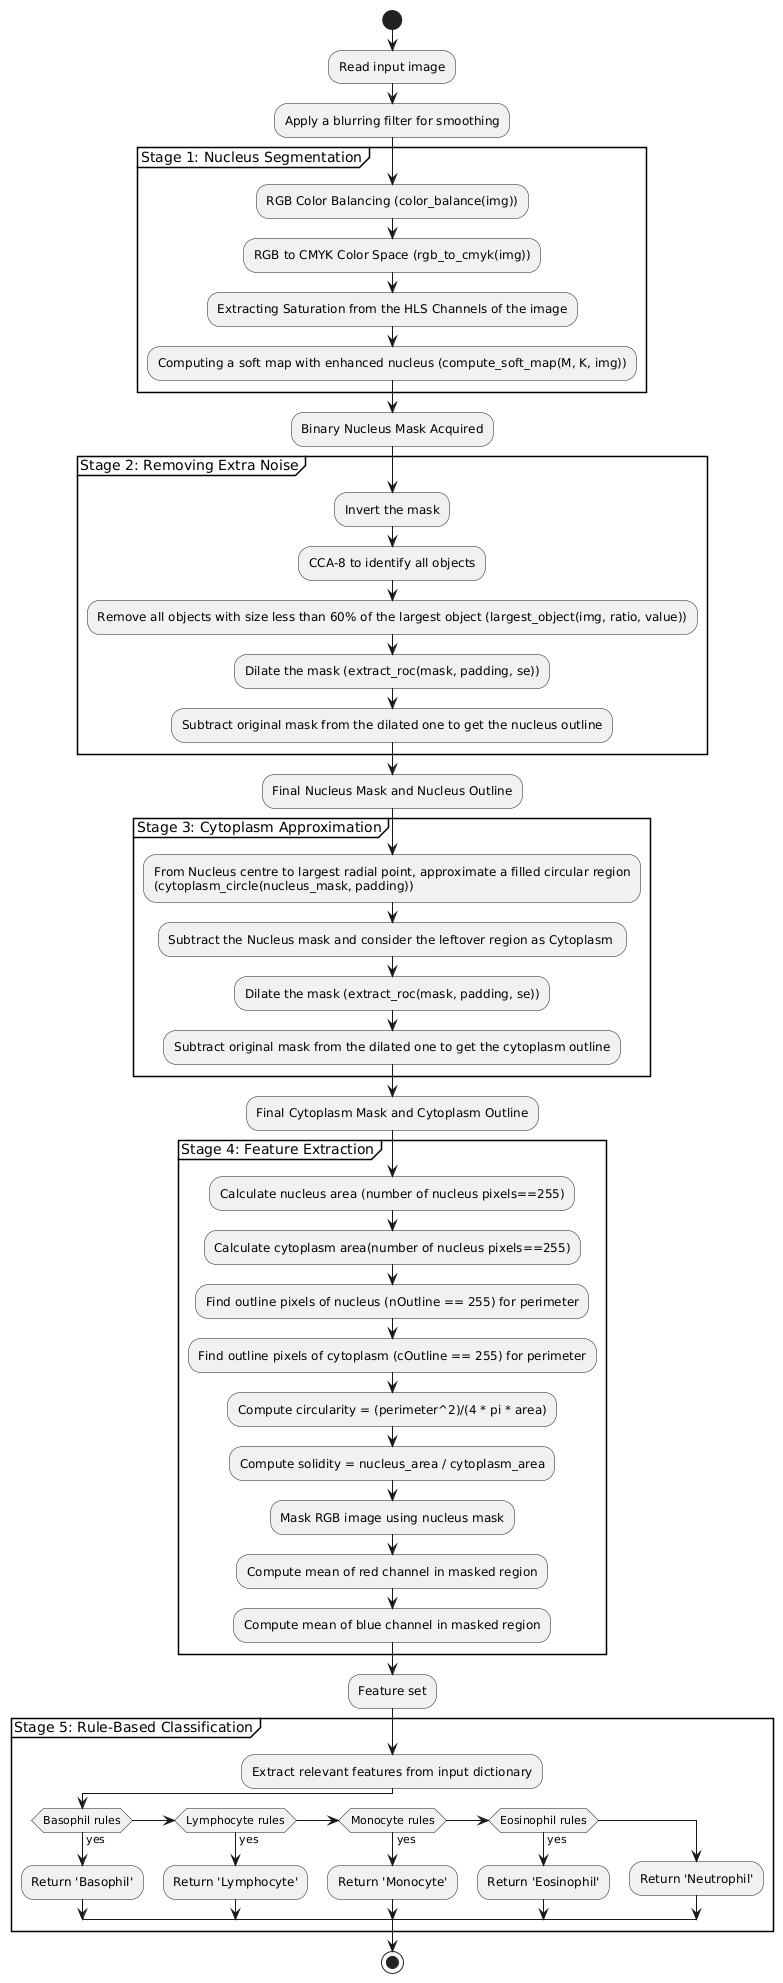

The diagram above was rendered by PlantUML. Its source (embedded in the PNG):
@startuml
start

:Read input image;
:Apply a blurring filter for smoothing;

partition "Stage 1: Nucleus Segmentation" {
    :RGB Color Balancing (color_balance(img));
    :RGB to CMYK Color Space (rgb_to_cmyk(img));
    :Extracting Saturation from the HLS Channels of the image;
    :Computing a soft map with enhanced nucleus (compute_soft_map(M, K, img));
}

:Binary Nucleus Mask Acquired;

partition "Stage 2: Removing Extra Noise" {
    :Invert the mask;
    :CCA-8 to identify all objects;
    :Remove all objects with size less than 60% of the largest object (largest_object(img, ratio, value));
    :Dilate the mask (extract_roc(mask, padding, se));
    :Subtract original mask from the dilated one to get the nucleus outline;
}
:Final Nucleus Mask and Nucleus Outline;
partition "Stage 3: Cytoplasm Approximation" {
    :From Nucleus centre to largest radial point, approximate a filled circular region
    (cytoplasm_circle(nucleus_mask, padding));
    :Subtract the Nucleus mask and consider the leftover region as Cytoplasm ;
    :Dilate the mask (extract_roc(mask, padding, se));
    :Subtract original mask from the dilated one to get the cytoplasm outline;

}
:Final Cytoplasm Mask and Cytoplasm Outline;
partition "Stage 4: Feature Extraction" {
    :Calculate nucleus area (number of nucleus pixels==255);
    :Calculate cytoplasm area(number of nucleus pixels==255);
    :Find outline pixels of nucleus (nOutline == 255) for perimeter;
    :Find outline pixels of cytoplasm (cOutline == 255) for perimeter;
    :Compute circularity = (perimeter^2)/(4 * pi * area);
    :Compute solidity = nucleus_area / cytoplasm_area;
    :Mask RGB image using nucleus mask;
    :Compute mean of red channel in masked region;
    :Compute mean of blue channel in masked region;
}
:Feature set;
partition "Stage 5: Rule-Based Classification" {
:Extract relevant features from input dictionary;

if (Basophil rules) then (yes)
    :Return 'Basophil';
elseif (Lymphocyte rules) then (yes)
    :Return 'Lymphocyte';
elseif (Monocyte rules) then (yes)
    :Return 'Monocyte';
elseif (Eosinophil rules) then (yes)
    :Return 'Eosinophil';
else
    :Return 'Neutrophil';
endif
}
stop
@enduml